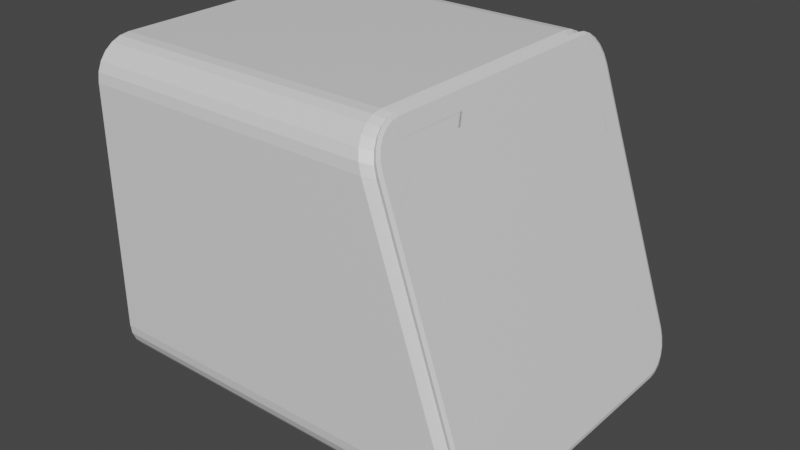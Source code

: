 # Source: Alarm_Clock.blend  (saved by Blender 3.0.42; exported with 4.5.12 LTS)
import bpy
from mathutils import Matrix  # noqa: F401  (used for matrix-valued properties, if any)

bpy.ops.wm.read_factory_settings(use_empty=True)
scene = bpy.context.scene
scene.name = 'Scene'

# ---- collections
col_collection = bpy.data.collections.new('Collection'); scene.collection.children.link(col_collection)

# ---- materials (node trees are filled in below, after node groups)
mat_material = bpy.data.materials.new('Material')
mat_material.alpha_threshold = 0.0
mat_material.use_transparent_shadow = False
mat_material.line_color = (0.0, 0.0, 0.0, 1.0)

# ---- material node trees
mat_material.use_nodes = True; mat_material.node_tree.nodes.clear()
_N = mat_material.node_tree.nodes; _L = mat_material.node_tree.links
n0 = _N.new('ShaderNodeOutputMaterial'); n0.name = 'Material Output'; n0.location = (300, 300)
n1 = _N.new('ShaderNodeBsdfPrincipled'); n1.name = 'Principled BSDF'; n1.location = (10, 300)
n1.distribution = 'GGX'
n1.subsurface_method = 'RANDOM_WALK_SKIN'
n1.inputs[2].default_value = 0.4
n1.inputs[3].default_value = 1.45
n1.inputs[27].default_value = (0.0, 0.0, 0.0, 1.0)
n1.inputs[28].default_value = 1.0
_L.new(n1.outputs[0], n0.inputs[0])
n0.is_active_output = True

# ---- world
world_world = bpy.data.worlds.new('World'); scene.world = world_world
world_world.use_nodes = True; world_world.node_tree.nodes.clear()
_N = world_world.node_tree.nodes; _L = world_world.node_tree.links
n0 = _N.new('ShaderNodeOutputWorld'); n0.name = 'World Output'; n0.location = (300, 300)
n1 = _N.new('ShaderNodeBackground'); n1.name = 'Background'; n1.location = (10, 300)
n1.inputs[0].default_value = (0.05088, 0.05088, 0.05088, 1.0)
_L.new(n1.outputs[0], n0.inputs[0])
n0.is_active_output = True
world_world.color = (0.05088, 0.05088, 0.05088)
world_world.use_sun_shadow = False
world_world.sun_shadow_jitter_overblur = 0.0

# ---- meshes
me_cube_001 = bpy.data.meshes.new('Cube.001')
me_cube_001.from_pydata([(1.073, 0.8158, -0.9214), (1.075, 0.7648, -0.9281), (1.066, 0.8608, -0.9028), (1.056, 0.8997, -0.8729), (1.043, 0.9298, -0.8336), (1.027, 0.9489, -0.7876), (1.01, 0.9558, -0.7353), (0.4308, -0.8158, 0.9814), (0.4285, -0.7648, 0.9881), (0.4371, -0.8608, 0.9627), (0.4471, -0.8997, 0.9329), (0.4604, -0.9298, 0.8936), (0.4759, -0.9489, 0.8475), (0.4936, -0.9558, 0.7953), (1.075, -0.7648, -0.9281), (1.073, -0.8158, -0.9214), (1.066, -0.8608, -0.9028), (1.056, -0.8997, -0.8729), (1.043, -0.9298, -0.8336), (1.027, -0.9489, -0.7876), (1.01, -0.9558, -0.7353), (0.4285, 0.7648, 0.9881), (0.4308, 0.8158, 0.9814), (0.4371, 0.8608, 0.9627), (0.4471, 0.8997, 0.9329), (0.4604, 0.9298, 0.8936), (0.4759, 0.9489, 0.8475), (0.4936, 0.9558, 0.7953), (0.4285, 3.081e-09, 0.9881), (1.02, 0.7694, -0.7653), (1.021, 0.7531, -0.7674), (1.02, 0.7719, -0.7643), (1.019, 0.7756, -0.7614), (1.017, 0.7799, -0.7558), (1.014, 0.7833, -0.7477), (1.006, 0.7862, -0.7253), (0.4834, -0.7694, 0.8253), (0.4827, -0.7531, 0.8274), (0.4838, -0.7719, 0.8243), (0.4848, -0.7756, 0.8213), (0.4866, -0.7799, 0.8158), (0.4894, -0.7833, 0.8076), (0.4969, -0.7862, 0.7853), (1.021, -0.7531, -0.7674), (1.02, -0.7694, -0.7653), (1.02, -0.7719, -0.7643), (1.019, -0.7756, -0.7614), (1.017, -0.7799, -0.7558), (1.014, -0.7833, -0.7477), (1.006, -0.7862, -0.7253), (0.4827, 0.7531, 0.8274), (0.4834, 0.7694, 0.8253), (0.4838, 0.7719, 0.8243), (0.4848, 0.7756, 0.8213), (0.4866, 0.7799, 0.8158), (0.4894, 0.7833, 0.8076), (0.4969, 0.7862, 0.7853), (0.4827, 3.081e-09, 0.8274), (1.073, 0.8158, -0.9214), (1.075, 0.7648, -0.9281), (1.066, 0.8608, -0.9028), (1.056, 0.8997, -0.8729), (1.043, 0.9298, -0.8336), (1.027, 0.9489, -0.7876), (1.01, 0.9558, -0.7353), (0.4308, -0.8158, 0.9814), (0.4285, -0.7648, 0.9881), (0.4371, -0.8608, 0.9627), (0.4471, -0.8997, 0.9329), (0.4604, -0.9298, 0.8936), (0.4759, -0.9489, 0.8475), (0.4936, -0.9558, 0.7953), (1.075, -0.7648, -0.9281), (1.073, -0.8158, -0.9214), (1.066, -0.8608, -0.9028), (1.056, -0.8997, -0.8729), (1.043, -0.9298, -0.8336), (1.027, -0.9489, -0.7876), (1.01, -0.9558, -0.7353), (0.4285, 0.7648, 0.9881), (0.4308, 0.8158, 0.9814), (0.4371, 0.8608, 0.9627), (0.4471, 0.8997, 0.9329), (0.4604, 0.9298, 0.8936), (0.4759, 0.9489, 0.8475), (0.4936, 0.9558, 0.7953), (0.4285, 3.081e-09, 0.9881), (0.4038, 1.0, 0.7679), (0.3255, 0.7679, 1.0), (0.3835, 0.9921, 0.828), (0.3646, 0.9689, 0.8839), (0.3484, 0.932, 0.932), (0.336, 0.8839, 0.9689), (0.3281, 0.828, 0.9921), (0.8575, 0.6254, -1.0), (0.9217, 1.0, -0.7679), (0.9973, 0.828, -0.9921), (0.9895, 0.8839, -0.9689), (0.9771, 0.932, -0.932), (0.9609, 0.9689, -0.8839), (0.942, 0.9921, -0.828), (0.3255, -0.7679, 1.0), (0.4038, -1.0, 0.7679), (0.3281, -0.828, 0.9921), (0.336, -0.8839, 0.9689), (0.3484, -0.932, 0.932), (0.3646, -0.9689, 0.8839), (0.3835, -0.9921, 0.828), (0.9217, -1.0, -0.7679), (0.8575, -0.6254, -1.0), (0.942, -0.9921, -0.828), (0.9609, -0.9689, -0.8839), (0.9771, -0.932, -0.932), (0.9895, -0.8839, -0.9689), (0.9973, -0.828, -0.9921), (-1.483, 0.7679, 1.0), (-1.483, 1.0, 0.7679), (-1.483, 0.828, 0.9921), (-1.483, 0.8839, 0.9689), (-1.483, 0.932, 0.932), (-1.483, 0.9689, 0.8839), (-1.483, 0.9921, 0.828), (-1.483, 1.0, -0.7679), (-1.341, 0.6254, -1.0), (-1.483, 0.9921, -0.828), (-1.483, 0.9689, -0.8839), (-1.483, 0.932, -0.932), (-1.483, 0.8839, -0.9689), (-1.483, 0.828, -0.9921), (-1.483, -1.0, 0.7679), (-1.483, -0.7679, 1.0), (-1.483, -0.9921, 0.828), (-1.483, -0.9689, 0.8839), (-1.483, -0.932, 0.932), (-1.483, -0.8839, 0.9689), (-1.483, -0.828, 0.9921), (-1.341, -0.6254, -1.0), (-1.483, -1.0, -0.7679), (-1.483, -0.828, -0.9921), (-1.483, -0.8839, -0.9689), (-1.483, -0.932, -0.932), (-1.483, -0.9689, -0.8839), (-1.483, -0.9921, -0.828), (1.0, 0.7679, -1.0), (-1.483, 0.7679, -1.0), (-1.483, -0.7679, -1.0), (1.0, -0.7679, -1.0), (0.8575, 0.6254, -1.108), (0.8251, 0.593, -1.141), (0.8531, 0.621, -1.124), (0.8413, 0.6092, -1.136), (-1.308, 0.593, -1.141), (-1.341, 0.6254, -1.108), (-1.324, 0.6092, -1.136), (-1.336, 0.621, -1.124), (-1.341, -0.6254, -1.108), (-1.308, -0.593, -1.141), (-1.336, -0.621, -1.124), (-1.324, -0.6092, -1.136), (0.8251, -0.593, -1.141), (0.8575, -0.6254, -1.108), (0.8413, -0.6092, -1.136), (0.8531, -0.621, -1.124), (-0.5788, -0.7679, 1.0), (-0.5788, 0.7679, 1.0), (0.3255, 0.0, 1.0), (-1.483, 0.0, 1.0), (-0.5788, 0.0, 1.0), (0.421, 0.9286, 0.8636), (0.4391, 0.9508, 0.81), (1.02, 0.8472, -0.9122), (1.027, 0.7936, -0.9344), (0.4391, -0.9508, 0.81), (0.421, -0.9286, 0.8636), (0.3835, 1.134e-09, 0.9749), (0.3835, 0.736, 0.9749), (0.386, 0.7936, 0.9673), (0.386, -0.7936, 0.9673), (0.3835, -0.736, 0.9749), (1.02, -0.8472, -0.9122), (1.008, -0.8933, -0.8768), (0.4585, 0.9584, 0.7524), (1.008, 0.8933, -0.8768), (0.4585, -0.9584, 0.7524), (0.3935, 0.8472, 0.9451), (0.9924, -0.9286, -0.8308), (0.3935, -0.8472, 0.9451), (0.9549, 0.9584, -0.7195), (0.9924, 0.9286, -0.8308), (1.03, 0.736, -0.942), (1.03, -0.736, -0.942), (0.4054, 0.8933, 0.9097), (0.9743, -0.9508, -0.7771), (0.4054, -0.8933, 0.9097), (0.9549, -0.9584, -0.7195), (0.9743, 0.9508, -0.7771), (1.027, -0.7936, -0.9344), (1.049, 0.8062, -0.9446), (1.073, 0.8158, -0.9214), (1.071, 0.818, -0.945), (1.075, 0.7648, -0.9281), (1.051, 0.7476, -0.9522), (1.074, 0.7611, -0.9525), (1.041, 0.8607, -0.922), (1.066, 0.8608, -0.9028), (1.064, 0.8704, -0.9234), (1.029, 0.9075, -0.8861), (1.056, 0.8997, -0.8729), (1.052, 0.9154, -0.8888), (1.013, 0.9433, -0.8392), (1.043, 0.9298, -0.8336), (1.037, 0.9499, -0.8437), (0.9946, 0.9657, -0.7846), (1.027, 0.9489, -0.7876), (1.019, 0.9717, -0.791), (0.9746, 0.9731, -0.726), (1.01, 0.9558, -0.7353), (0.9998, 0.9792, -0.7337), (0.3969, -0.8056, 0.9865), (0.4308, -0.8158, 0.9814), (0.4152, -0.8179, 0.9997), (0.4285, -0.7648, 0.9881), (0.3942, -0.7471, 0.994), (0.4126, -0.7609, 1.007), (0.4047, -0.8603, 0.9642), (0.4371, -0.8608, 0.9627), (0.4225, -0.8702, 0.9781), (0.4168, -0.9071, 0.9284), (0.4471, -0.8997, 0.9329), (0.4342, -0.9152, 0.9436), (0.4326, -0.943, 0.8815), (0.4604, -0.9298, 0.8936), (0.4494, -0.9499, 0.8985), (0.4509, -0.9654, 0.827), (0.4759, -0.9489, 0.8475), (0.4671, -0.9716, 0.8458), (0.4705, -0.9731, 0.7684), (0.4936, -0.9558, 0.7953), (0.4864, -0.9792, 0.7885), (1.051, -0.7476, -0.9522), (1.075, -0.7648, -0.9281), (1.074, -0.7611, -0.9525), (1.073, -0.8158, -0.9214), (1.049, -0.8062, -0.9446), (1.071, -0.818, -0.945), (1.066, -0.8608, -0.9028), (1.041, -0.8607, -0.922), (1.064, -0.8704, -0.9234), (1.056, -0.8997, -0.8729), (1.029, -0.9075, -0.8861), (1.052, -0.9154, -0.8888), (1.043, -0.9298, -0.8336), (1.013, -0.9433, -0.8392), (1.037, -0.9499, -0.8437), (1.027, -0.9489, -0.7876), (0.9946, -0.9657, -0.7846), (1.019, -0.9717, -0.791), (1.01, -0.9558, -0.7353), (0.9746, -0.9731, -0.726), (0.9998, -0.9792, -0.7337), (0.3942, 0.7471, 0.994), (0.4285, 0.7648, 0.9881), (0.4126, 0.7609, 1.007), (0.4308, 0.8158, 0.9814), (0.3969, 0.8056, 0.9865), (0.4152, 0.8179, 0.9997), (0.4371, 0.8608, 0.9627), (0.4047, 0.8603, 0.9642), (0.4225, 0.8702, 0.9781), (0.4471, 0.8997, 0.9329), (0.4168, 0.9071, 0.9284), (0.4342, 0.9152, 0.9436), (0.4604, 0.9298, 0.8936), (0.4326, 0.943, 0.8815), (0.4494, 0.9499, 0.8985), (0.4759, 0.9489, 0.8475), (0.4509, 0.9654, 0.827), (0.4671, 0.9716, 0.8458), (0.4936, 0.9558, 0.7953), (0.4705, 0.9731, 0.7684), (0.4864, 0.9792, 0.7885), (0.4285, 3.081e-09, 0.9881), (0.3942, 1.807e-09, 0.9939), (0.4126, 2.707e-09, 1.007)], [], [(1, 14, 15, 16, 17, 18, 19, 20, 13, 12, 11, 10, 9, 7, 8, 28, 21, 22, 23, 24, 25, 26, 27, 6, 5, 4, 3, 2, 0), (17, 16, 74, 75), (0, 2, 60, 58), (21, 28, 86, 79), (18, 17, 75, 76), (2, 3, 61, 60), (19, 18, 76, 77), (3, 4, 62, 61), (20, 19, 77, 78), (4, 5, 63, 62), (22, 21, 79, 80), (5, 6, 64, 63), (23, 22, 80, 81), (8, 7, 65, 66), (24, 23, 81, 82), (7, 9, 67, 65), (25, 24, 82, 83), (9, 10, 68, 67), (26, 25, 83, 84), (10, 11, 69, 68), (27, 26, 84, 85), (11, 12, 70, 69), (6, 27, 85, 64), (12, 13, 71, 70), (14, 1, 59, 72), (15, 14, 72, 73), (28, 8, 66, 86), (16, 15, 73, 74), (1, 0, 58, 59), (13, 20, 78, 71), (29, 30, 59, 58), (31, 29, 58, 60), (32, 31, 60, 61), (33, 32, 61, 62), (34, 33, 62, 63), (35, 34, 63, 64), (36, 37, 66, 65), (38, 36, 65, 67), (39, 38, 67, 68), (40, 39, 68, 69), (41, 40, 69, 70), (42, 41, 70, 71), (43, 44, 73, 72), (44, 45, 74, 73), (45, 46, 75, 74), (46, 47, 76, 75), (47, 48, 77, 76), (48, 49, 78, 77), (50, 51, 80, 79), (51, 52, 81, 80), (52, 53, 82, 81), (53, 54, 83, 82), (54, 55, 84, 83), (55, 56, 85, 84), (56, 35, 64, 85), (30, 43, 72, 59), (37, 57, 86, 66), (49, 42, 71, 78), (57, 50, 79, 86), (109, 136, 155, 160), (145, 138, 139, 140, 141, 142, 137, 129, 131, 132, 133, 134, 135, 130, 166, 115, 117, 118, 119, 120, 121, 116, 122, 124, 125, 126, 127, 128, 144), (108, 102, 129, 137), (167, 166, 130, 163), (181, 169, 276, 279), (143, 144, 128, 96), (96, 128, 127, 97), (97, 127, 126, 98), (98, 126, 125, 99), (99, 125, 124, 100), (100, 124, 122, 95), (101, 163, 130, 135, 103), (103, 135, 134, 104), (104, 134, 133, 105), (105, 133, 132, 106), (106, 132, 131, 107), (107, 131, 129, 102), (145, 146, 114, 138), (138, 114, 113, 139), (139, 113, 112, 140), (140, 112, 111, 141), (141, 111, 110, 142), (142, 110, 108, 137), (115, 164, 88, 93, 117), (117, 93, 92, 118), (118, 92, 91, 119), (119, 91, 90, 120), (120, 90, 89, 121), (121, 89, 87, 116), (122, 116, 87, 95), (94, 123, 144, 143), (136, 109, 146, 145), (109, 94, 143, 146), (123, 136, 145, 144), (94, 109, 160, 147), (136, 123, 152, 155), (151, 148, 159, 156), (148, 151, 153, 150), (150, 153, 154, 149), (149, 154, 152, 147), (156, 159, 161, 158), (158, 161, 162, 157), (157, 162, 160, 155), (159, 148, 150, 161), (161, 150, 149, 162), (162, 149, 147, 160), (155, 152, 154, 157), (157, 154, 153, 158), (158, 153, 151, 156), (123, 94, 147, 152), (165, 167, 163, 101), (88, 164, 167, 165), (164, 115, 166, 167), (171, 170, 203, 197), (190, 189, 201, 239), (172, 183, 236, 233), (184, 176, 264, 267), (175, 174, 282, 260), (177, 186, 224, 218), (185, 180, 249, 252), (182, 188, 209, 206), (183, 194, 258, 236), (191, 184, 267, 270), (192, 185, 252, 255), (174, 178, 222, 282), (178, 177, 218, 222), (188, 195, 212, 209), (170, 182, 206, 203), (168, 191, 270, 273), (194, 192, 255, 258), (186, 193, 227, 224), (193, 173, 230, 227), (196, 190, 239, 243), (195, 187, 215, 212), (179, 196, 243, 246), (169, 168, 273, 276), (176, 175, 260, 264), (173, 172, 233, 230), (187, 181, 279, 215), (180, 179, 246, 249), (113, 114, 196, 179), (100, 95, 187, 195), (105, 106, 173, 193), (108, 110, 192, 194), (90, 91, 191, 168), (143, 96, 171, 189), (114, 146, 190, 196), (99, 100, 195, 188), (102, 108, 194, 183), (104, 105, 193, 186), (165, 101, 178, 174), (110, 111, 185, 192), (91, 92, 184, 191), (146, 143, 189, 190), (98, 99, 188, 182), (95, 87, 181, 187), (103, 104, 186, 177), (111, 112, 180, 185), (92, 93, 176, 184), (107, 102, 183, 172), (97, 98, 182, 170), (87, 89, 169, 181), (112, 113, 179, 180), (101, 103, 177, 178), (93, 88, 175, 176), (88, 165, 174, 175), (106, 107, 172, 173), (96, 97, 170, 171), (89, 90, 168, 169), (198, 200, 202, 199), (199, 202, 201, 197), (204, 198, 199, 205), (205, 199, 197, 203), (207, 204, 205, 208), (208, 205, 203, 206), (210, 207, 208, 211), (211, 208, 206, 209), (213, 210, 211, 214), (214, 211, 209, 212), (216, 213, 214, 217), (217, 214, 212, 215), (219, 221, 223, 220), (220, 223, 222, 218), (225, 219, 220, 226), (226, 220, 218, 224), (228, 225, 226, 229), (229, 226, 224, 227), (231, 228, 229, 232), (232, 229, 227, 230), (234, 231, 232, 235), (235, 232, 230, 233), (237, 234, 235, 238), (238, 235, 233, 236), (240, 242, 244, 241), (241, 244, 243, 239), (242, 245, 247, 244), (244, 247, 246, 243), (245, 248, 250, 247), (247, 250, 249, 246), (248, 251, 253, 250), (250, 253, 252, 249), (251, 254, 256, 253), (253, 256, 255, 252), (254, 257, 259, 256), (256, 259, 258, 255), (261, 263, 265, 262), (262, 265, 264, 260), (263, 266, 268, 265), (265, 268, 267, 264), (266, 269, 271, 268), (268, 271, 270, 267), (269, 272, 274, 271), (271, 274, 273, 270), (272, 275, 277, 274), (274, 277, 276, 273), (275, 278, 280, 277), (277, 280, 279, 276), (278, 216, 217, 280), (280, 217, 215, 279), (239, 201, 202, 241), (241, 202, 200, 240), (282, 222, 223, 283), (283, 223, 221, 281), (236, 258, 259, 238), (238, 259, 257, 237), (260, 282, 283, 262), (262, 283, 281, 261), (189, 171, 197, 201)])
_uv = me_cube_001.uv_layers.new(name='UVMap')
_uv.uv.foreach_set('vector', [0.3802, 0.5294, 0.3802, 0.7206, 0.3811, 0.727, 0.3834, 0.7326, 0.3871, 0.7375, 0.392, 0.7412, 0.3978, 0.7436, 0.4043, 0.7445, 0.5957, 0.7445, 0.6022, 0.7436, 0.608, 0.7412, 0.6129, 0.7375, 0.6166, 0.7326, 0.6189, 0.727, 0.6198, 0.7206, 0.6198, 0.625, 0.6198, 0.5294, 0.6189, 0.523, 0.6166, 0.5174, 0.6129, 0.5125, 0.608, 0.5088, 0.6022, 0.5064, 0.5957, 0.5055, 0.4043, 0.5055, 0.3978, 0.5064, 0.392, 0.5088, 0.3871, 0.5125, 0.3834, 0.5174, 0.3811, 0.523, 0.3871, 0.7375, 0.3834, 0.7326, 0.3834, 0.7326, 0.3871, 0.7375, 0.3811, 0.523, 0.3834, 0.5174, 0.3834, 0.5174, 0.3811, 0.523, 0.6198, 0.5294, 0.6198, 0.625, 0.6198, 0.625, 0.6198, 0.5294, 0.392, 0.7412, 0.3871, 0.7375, 0.3871, 0.7375, 0.392, 0.7412, 0.3834, 0.5174, 0.3871, 0.5125, 0.3871, 0.5125, 0.3834, 0.5174, 0.3978, 0.7436, 0.392, 0.7412, 0.392, 0.7412, 0.3978, 0.7436, 0.3871, 0.5125, 0.392, 0.5088, 0.392, 0.5088, 0.3871, 0.5125, 0.4043, 0.7445, 0.3978, 0.7436, 0.3978, 0.7436, 0.4043, 0.7445, 0.392, 0.5088, 0.3978, 0.5064, 0.3978, 0.5064, 0.392, 0.5088, 0.6189, 0.523, 0.6198, 0.5294, 0.6198, 0.5294, 0.6189, 0.523, 0.3978, 0.5064, 0.4043, 0.5055, 0.4043, 0.5055, 0.3978, 0.5064, 0.6166, 0.5174, 0.6189, 0.523, 0.6189, 0.523, 0.6166, 0.5174, 0.6198, 0.7206, 0.6189, 0.727, 0.6189, 0.727, 0.6198, 0.7206, 0.6129, 0.5125, 0.6166, 0.5174, 0.6166, 0.5174, 0.6129, 0.5125, 0.6189, 0.727, 0.6166, 0.7326, 0.6166, 0.7326, 0.6189, 0.727, 0.608, 0.5088, 0.6129, 0.5125, 0.6129, 0.5125, 0.608, 0.5088, 0.6166, 0.7326, 0.6129, 0.7375, 0.6129, 0.7375, 0.6166, 0.7326, 0.6022, 0.5064, 0.608, 0.5088, 0.608, 0.5088, 0.6022, 0.5064, 0.6129, 0.7375, 0.608, 0.7412, 0.608, 0.7412, 0.6129, 0.7375, 0.5957, 0.5055, 0.6022, 0.5064, 0.6022, 0.5064, 0.5957, 0.5055, 0.608, 0.7412, 0.6022, 0.7436, 0.6022, 0.7436, 0.608, 0.7412, 0.4043, 0.5055, 0.5957, 0.5055, 0.5957, 0.5055, 0.4043, 0.5055, 0.6022, 0.7436, 0.5957, 0.7445, 0.5957, 0.7445, 0.6022, 0.7436, 0.3802, 0.7206, 0.3802, 0.5294, 0.3802, 0.5294, 0.3802, 0.7206, 0.3811, 0.727, 0.3802, 0.7206, 0.3802, 0.7206, 0.3811, 0.727, 0.6198, 0.625, 0.6198, 0.7206, 0.6198, 0.7206, 0.6198, 0.625, 0.3834, 0.7326, 0.3811, 0.727, 0.3811, 0.727, 0.3834, 0.7326, 0.3802, 0.5294, 0.3811, 0.523, 0.3811, 0.523, 0.3802, 0.5294, 0.5957, 0.7445, 0.4043, 0.7445, 0.4043, 0.7445, 0.5957, 0.7445, 0.4006, 0.5288, 0.4003, 0.5309, 0.3802, 0.5294, 0.3811, 0.523, 0.4007, 0.5285, 0.4006, 0.5288, 0.3811, 0.523, 0.3834, 0.5174, 0.4011, 0.528, 0.4007, 0.5285, 0.3834, 0.5174, 0.3871, 0.5125, 0.4018, 0.5275, 0.4011, 0.528, 0.3871, 0.5125, 0.392, 0.5088, 0.4028, 0.5271, 0.4018, 0.5275, 0.392, 0.5088, 0.3978, 0.5064, 0.4056, 0.5267, 0.4028, 0.5271, 0.3978, 0.5064, 0.4043, 0.5055, 0.5994, 0.7212, 0.5997, 0.7191, 0.6198, 0.7206, 0.6189, 0.727, 0.5993, 0.7215, 0.5994, 0.7212, 0.6189, 0.727, 0.6166, 0.7326, 0.5989, 0.722, 0.5993, 0.7215, 0.6166, 0.7326, 0.6129, 0.7375, 0.5982, 0.7225, 0.5989, 0.722, 0.6129, 0.7375, 0.608, 0.7412, 0.5972, 0.7229, 0.5982, 0.7225, 0.608, 0.7412, 0.6022, 0.7436, 0.5944, 0.7233, 0.5972, 0.7229, 0.6022, 0.7436, 0.5957, 0.7445, 0.4003, 0.7191, 0.4006, 0.7212, 0.3811, 0.727, 0.3802, 0.7206, 0.4006, 0.7212, 0.4007, 0.7215, 0.3834, 0.7326, 0.3811, 0.727, 0.4007, 0.7215, 0.4011, 0.722, 0.3871, 0.7375, 0.3834, 0.7326, 0.4011, 0.722, 0.4018, 0.7225, 0.392, 0.7412, 0.3871, 0.7375, 0.4018, 0.7225, 0.4028, 0.7229, 0.3978, 0.7436, 0.392, 0.7412, 0.4028, 0.7229, 0.4056, 0.7233, 0.4043, 0.7445, 0.3978, 0.7436, 0.5997, 0.5309, 0.5994, 0.5288, 0.6189, 0.523, 0.6198, 0.5294, 0.5994, 0.5288, 0.5993, 0.5285, 0.6166, 0.5174, 0.6189, 0.523, 0.5993, 0.5285, 0.5989, 0.528, 0.6129, 0.5125, 0.6166, 0.5174, 0.5989, 0.528, 0.5982, 0.5275, 0.608, 0.5088, 0.6129, 0.5125, 0.5982, 0.5275, 0.5972, 0.5271, 0.6022, 0.5064, 0.608, 0.5088, 0.5972, 0.5271, 0.5944, 0.5267, 0.5957, 0.5055, 0.6022, 0.5064, 0.5944, 0.5267, 0.4056, 0.5267, 0.4043, 0.5055, 0.5957, 0.5055, 0.4003, 0.5309, 0.4003, 0.7191, 0.3802, 0.7206, 0.3802, 0.5294, 0.5997, 0.7191, 0.5997, 0.625, 0.6198, 0.625, 0.6198, 0.7206, 0.4056, 0.7233, 0.5944, 0.7233, 0.5957, 0.7445, 0.4043, 0.7445, 0.5997, 0.625, 0.5997, 0.5309, 0.6198, 0.5294, 0.6198, 0.625, 0.3607, 0.7032, 0.1393, 0.7032, 0.1393, 0.7032, 0.3607, 0.7032, 0.375, 0.02901, 0.376, 0.0215, 0.3789, 0.01451, 0.3835, 0.008498, 0.3895, 0.003887, 0.3965, 0.0009886, 0.404, 0.0, 0.596, 0.0, 0.6035, 0.0009886, 0.6105, 0.003887, 0.6165, 0.008498, 0.6211, 0.01451, 0.624, 0.0215, 0.625, 0.02901, 0.625, 0.125, 0.625, 0.221, 0.624, 0.2285, 0.6211, 0.2355, 0.6165, 0.2415, 0.6105, 0.2461, 0.6035, 0.249, 0.596, 0.25, 0.404, 0.25, 0.3965, 0.249, 0.3895, 0.2461, 0.3835, 0.2415, 0.3789, 0.2355, 0.376, 0.2285, 0.375, 0.221, 0.404, 0.75, 0.596, 0.75, 0.596, 1.0, 0.404, 1.0, 0.75, 0.625, 0.875, 0.625, 0.875, 0.721, 0.75, 0.721, 0.596, 0.5, 0.6035, 0.5, 0.6035, 0.5, 0.596, 0.5, 0.375, 0.529, 0.125, 0.529, 0.125, 0.5215, 0.3747, 0.5215, 0.3747, 0.5215, 0.125, 0.5215, 0.125, 0.5145, 0.3739, 0.5145, 0.3739, 0.5145, 0.125, 0.5145, 0.125, 0.5, 0.3727, 0.5, 0.375, 0.4977, 0.375, 0.25, 0.3895, 0.25, 0.3895, 0.5, 0.3895, 0.5, 0.3895, 0.25, 0.3965, 0.25, 0.3965, 0.5, 0.3965, 0.5, 0.3965, 0.25, 0.404, 0.25, 0.404, 0.5, 0.625, 0.721, 0.75, 0.721, 0.875, 0.721, 0.875, 0.7285, 0.6246, 0.7285, 0.6246, 0.7285, 0.875, 0.7285, 0.875, 0.7355, 0.6236, 0.7355, 0.6236, 0.7355, 0.875, 0.7355, 0.875, 0.75, 0.625, 0.75, 0.625, 0.75, 0.625, 1.0, 0.6105, 1.0, 0.6105, 0.75, 0.6105, 0.75, 0.6105, 1.0, 0.6035, 1.0, 0.6035, 0.75, 0.6035, 0.75, 0.6035, 1.0, 0.596, 1.0, 0.596, 0.75, 0.125, 0.721, 0.375, 0.721, 0.3747, 0.7285, 0.125, 0.7285, 0.125, 0.7285, 0.3747, 0.7285, 0.3739, 0.7355, 0.125, 0.7355, 0.125, 0.7355, 0.3739, 0.7355, 0.3727, 0.75, 0.125, 0.75, 0.375, 1.0, 0.375, 0.7523, 0.3895, 0.75, 0.3895, 1.0, 0.3895, 1.0, 0.3895, 0.75, 0.3965, 0.75, 0.3965, 1.0, 0.3965, 1.0, 0.3965, 0.75, 0.404, 0.75, 0.404, 1.0, 0.875, 0.529, 0.75, 0.529, 0.625, 0.529, 0.6246, 0.5215, 0.875, 0.5215, 0.875, 0.5215, 0.6246, 0.5215, 0.6236, 0.5145, 0.875, 0.5145, 0.875, 0.5145, 0.6236, 0.5145, 0.625, 0.5, 0.875, 0.5, 0.625, 0.25, 0.625, 0.5, 0.6105, 0.5, 0.6105, 0.25, 0.6105, 0.25, 0.6105, 0.5, 0.6035, 0.5, 0.6035, 0.25, 0.6035, 0.25, 0.6035, 0.5, 0.596, 0.5, 0.596, 0.25, 0.404, 0.25, 0.596, 0.25, 0.596, 0.5, 0.404, 0.5, 0.3607, 0.5468, 0.1393, 0.5468, 0.125, 0.529, 0.375, 0.529, 0.1393, 0.7032, 0.3607, 0.7032, 0.375, 0.721, 0.125, 0.721, 0.3607, 0.7032, 0.3607, 0.5468, 0.375, 0.529, 0.375, 0.721, 0.1393, 0.5468, 0.1393, 0.7032, 0.125, 0.721, 0.125, 0.529, 0.3607, 0.5468, 0.3607, 0.7032, 0.3607, 0.7032, 0.3607, 0.5468, 0.1393, 0.7032, 0.1393, 0.5468, 0.1393, 0.5468, 0.1393, 0.7032, 0.1426, 0.5509, 0.3574, 0.5509, 0.3574, 0.6991, 0.1426, 0.6991, 0.3574, 0.5509, 0.1426, 0.5509, 0.141, 0.5489, 0.359, 0.5489, 0.359, 0.5489, 0.141, 0.5489, 0.1396, 0.5471, 0.3604, 0.5471, 0.3604, 0.5471, 0.1396, 0.5471, 0.1393, 0.5468, 0.3607, 0.5468, 0.1426, 0.6991, 0.3574, 0.6991, 0.359, 0.7011, 0.141, 0.7011, 0.141, 0.7011, 0.359, 0.7011, 0.3604, 0.7029, 0.1396, 0.7029, 0.1396, 0.7029, 0.3604, 0.7029, 0.3607, 0.7032, 0.1393, 0.7032, 0.3574, 0.6991, 0.3574, 0.5509, 0.359, 0.5489, 0.359, 0.7011, 0.359, 0.7011, 0.359, 0.5489, 0.3604, 0.5471, 0.3604, 0.7029, 0.3604, 0.7029, 0.3604, 0.5471, 0.3607, 0.5468, 0.3607, 0.7032, 0.1393, 0.7032, 0.1393, 0.5468, 0.1396, 0.5471, 0.1396, 0.7029, 0.1396, 0.7029, 0.1396, 0.5471, 0.141, 0.5489, 0.141, 0.7011, 0.141, 0.7011, 0.141, 0.5489, 0.1426, 0.5509, 0.1426, 0.6991, 0.1393, 0.5468, 0.3607, 0.5468, 0.3607, 0.5468, 0.1393, 0.5468, 0.625, 0.625, 0.75, 0.625, 0.75, 0.721, 0.625, 0.721, 0.625, 0.529, 0.75, 0.529, 0.75, 0.625, 0.625, 0.625, 0.75, 0.529, 0.875, 0.529, 0.875, 0.625, 0.75, 0.625, 0.3747, 0.5215, 0.3739, 0.5145, 0.3739, 0.5145, 0.3747, 0.5215, 0.375, 0.721, 0.375, 0.529, 0.375, 0.529, 0.375, 0.721, 0.6035, 0.75, 0.596, 0.75, 0.596, 0.75, 0.6035, 0.75, 0.6236, 0.5145, 0.6246, 0.5215, 0.6246, 0.5215, 0.6236, 0.5145, 0.625, 0.529, 0.625, 0.625, 0.625, 0.625, 0.625, 0.529, 0.6246, 0.7285, 0.6236, 0.7355, 0.6236, 0.7355, 0.6246, 0.7285, 0.3895, 0.75, 0.375, 0.7523, 0.375, 0.7523, 0.3895, 0.75, 0.375, 0.4977, 0.3895, 0.5, 0.3895, 0.5, 0.375, 0.4977, 0.596, 0.75, 0.404, 0.75, 0.404, 0.75, 0.596, 0.75, 0.625, 0.5, 0.6236, 0.5145, 0.6236, 0.5145, 0.625, 0.5, 0.3965, 0.75, 0.3895, 0.75, 0.3895, 0.75, 0.3965, 0.75, 0.625, 0.625, 0.625, 0.721, 0.625, 0.721, 0.625, 0.625, 0.625, 0.721, 0.6246, 0.7285, 0.6246, 0.7285, 0.625, 0.721, 0.3895, 0.5, 0.3965, 0.5, 0.3965, 0.5, 0.3895, 0.5, 0.3739, 0.5145, 0.3727, 0.5, 0.3727, 0.5, 0.3739, 0.5145, 0.6105, 0.5, 0.625, 0.5, 0.625, 0.5, 0.6105, 0.5, 0.404, 0.75, 0.3965, 0.75, 0.3965, 0.75, 0.404, 0.75, 0.6236, 0.7355, 0.625, 0.75, 0.625, 0.75, 0.6236, 0.7355, 0.625, 0.75, 0.6105, 0.75, 0.6105, 0.75, 0.625, 0.75, 0.3747, 0.7285, 0.375, 0.721, 0.375, 0.721, 0.3747, 0.7285, 0.3965, 0.5, 0.404, 0.5, 0.404, 0.5, 0.3965, 0.5, 0.3739, 0.7355, 0.3747, 0.7285, 0.3747, 0.7285, 0.3739, 0.7355, 0.6035, 0.5, 0.6105, 0.5, 0.6105, 0.5, 0.6035, 0.5, 0.6246, 0.5215, 0.625, 0.529, 0.625, 0.529, 0.6246, 0.5215, 0.6105, 0.75, 0.6035, 0.75, 0.6035, 0.75, 0.6105, 0.75, 0.404, 0.5, 0.596, 0.5, 0.596, 0.5, 0.404, 0.5, 0.3727, 0.75, 0.3739, 0.7355, 0.3739, 0.7355, 0.3727, 0.75, 0.3739, 0.7355, 0.3747, 0.7285, 0.3747, 0.7285, 0.3739, 0.7355, 0.3965, 0.5, 0.404, 0.5, 0.404, 0.5, 0.3965, 0.5, 0.625, 0.75, 0.6105, 0.75, 0.6105, 0.75, 0.625, 0.75, 0.404, 0.75, 0.3965, 0.75, 0.3965, 0.75, 0.404, 0.75, 0.6105, 0.5, 0.625, 0.5, 0.625, 0.5, 0.6105, 0.5, 0.375, 0.529, 0.3747, 0.5215, 0.3747, 0.5215, 0.375, 0.529, 0.3747, 0.7285, 0.375, 0.721, 0.375, 0.721, 0.3747, 0.7285, 0.3895, 0.5, 0.3965, 0.5, 0.3965, 0.5, 0.3895, 0.5, 0.596, 0.75, 0.404, 0.75, 0.404, 0.75, 0.596, 0.75, 0.6236, 0.7355, 0.625, 0.75, 0.625, 0.75, 0.6236, 0.7355, 0.625, 0.625, 0.625, 0.721, 0.625, 0.721, 0.625, 0.625, 0.3965, 0.75, 0.3895, 0.75, 0.3895, 0.75, 0.3965, 0.75, 0.625, 0.5, 0.6236, 0.5145, 0.6236, 0.5145, 0.625, 0.5, 0.375, 0.721, 0.375, 0.529, 0.375, 0.529, 0.375, 0.721, 0.375, 0.4977, 0.3895, 0.5, 0.3895, 0.5, 0.375, 0.4977, 0.404, 0.5, 0.596, 0.5, 0.596, 0.5, 0.404, 0.5, 0.6246, 0.7285, 0.6236, 0.7355, 0.6236, 0.7355, 0.6246, 0.7285, 0.3895, 0.75, 0.375, 0.7523, 0.375, 0.7523, 0.3895, 0.75, 0.6236, 0.5145, 0.6246, 0.5215, 0.6246, 0.5215, 0.6236, 0.5145, 0.6035, 0.75, 0.596, 0.75, 0.596, 0.75, 0.6035, 0.75, 0.3739, 0.5145, 0.3727, 0.5, 0.3727, 0.5, 0.3739, 0.5145, 0.596, 0.5, 0.6035, 0.5, 0.6035, 0.5, 0.596, 0.5, 0.3727, 0.75, 0.3739, 0.7355, 0.3739, 0.7355, 0.3727, 0.75, 0.625, 0.721, 0.6246, 0.7285, 0.6246, 0.7285, 0.625, 0.721, 0.6246, 0.5215, 0.625, 0.529, 0.625, 0.529, 0.6246, 0.5215, 0.625, 0.529, 0.625, 0.625, 0.625, 0.625, 0.625, 0.529, 0.6105, 0.75, 0.6035, 0.75, 0.6035, 0.75, 0.6105, 0.75, 0.3747, 0.5215, 0.3739, 0.5145, 0.3739, 0.5145, 0.3747, 0.5215, 0.6035, 0.5, 0.6105, 0.5, 0.6105, 0.5, 0.6035, 0.5, 0.3811, 0.523, 0.3802, 0.5294, 0.375, 0.5294, 0.3753, 0.5224, 0.3753, 0.5224, 0.375, 0.5294, 0.375, 0.529, 0.3747, 0.5215, 0.3834, 0.5174, 0.3811, 0.523, 0.376, 0.5215, 0.3787, 0.515, 0.374, 0.515, 0.3747, 0.5215, 0.3747, 0.5215, 0.3739, 0.5145, 0.3871, 0.5125, 0.3834, 0.5174, 0.379, 0.5144, 0.3833, 0.5087, 0.3727, 0.5005, 0.3739, 0.5141, 0.3739, 0.5145, 0.3727, 0.5, 0.392, 0.5088, 0.3871, 0.5125, 0.3839, 0.5082, 0.3895, 0.5039, 0.3895, 0.5, 0.3759, 0.4978, 0.375, 0.4977, 0.3895, 0.5, 0.3978, 0.5064, 0.392, 0.5088, 0.3902, 0.5036, 0.3965, 0.501, 0.3965, 0.5, 0.3902, 0.5, 0.3895, 0.5, 0.3965, 0.5, 0.4043, 0.5055, 0.3978, 0.5064, 0.3974, 0.5004, 0.4045, 0.5, 0.4045, 0.5, 0.3974, 0.5004, 0.3965, 0.5, 0.404, 0.5, 0.6189, 0.727, 0.6198, 0.7206, 0.625, 0.7206, 0.6244, 0.7281, 0.6244, 0.7281, 0.625, 0.7206, 0.625, 0.721, 0.6246, 0.7285, 0.6166, 0.7326, 0.6189, 0.727, 0.6244, 0.7281, 0.6225, 0.7349, 0.6225, 0.7349, 0.6244, 0.7281, 0.6246, 0.7285, 0.6236, 0.7355, 0.6129, 0.7375, 0.6166, 0.7326, 0.621, 0.7356, 0.6167, 0.7412, 0.6249, 0.7494, 0.6236, 0.7358, 0.6236, 0.7355, 0.625, 0.75, 0.608, 0.7412, 0.6129, 0.7375, 0.6162, 0.7418, 0.6105, 0.7461, 0.6106, 0.75, 0.6242, 0.75, 0.625, 0.75, 0.6105, 0.75, 0.6022, 0.7436, 0.608, 0.7412, 0.6099, 0.7464, 0.6035, 0.749, 0.6035, 0.75, 0.6099, 0.75, 0.6105, 0.75, 0.6035, 0.75, 0.5957, 0.7445, 0.6022, 0.7436, 0.6027, 0.7496, 0.5956, 0.75, 0.5956, 0.75, 0.6027, 0.7496, 0.6035, 0.75, 0.596, 0.75, 0.3802, 0.7206, 0.3811, 0.727, 0.3753, 0.7276, 0.375, 0.7206, 0.375, 0.7206, 0.3753, 0.7276, 0.3747, 0.7285, 0.375, 0.721, 0.3811, 0.727, 0.3834, 0.7326, 0.3787, 0.735, 0.376, 0.7285, 0.3747, 0.7285, 0.374, 0.735, 0.3739, 0.7355, 0.3747, 0.7285, 0.3834, 0.7326, 0.3871, 0.7375, 0.3833, 0.7413, 0.379, 0.7356, 0.3739, 0.7359, 0.3727, 0.7495, 0.3727, 0.75, 0.3739, 0.7355, 0.3871, 0.7375, 0.392, 0.7412, 0.3895, 0.7461, 0.3839, 0.7418, 0.3759, 0.7522, 0.3895, 0.75, 0.3895, 0.75, 0.375, 0.7523, 0.392, 0.7412, 0.3978, 0.7436, 0.3965, 0.749, 0.3902, 0.7464, 0.3902, 0.75, 0.3965, 0.75, 0.3965, 0.75, 0.3895, 0.75, 0.3978, 0.7436, 0.4043, 0.7445, 0.4045, 0.75, 0.3974, 0.7496, 0.3974, 0.7496, 0.4045, 0.75, 0.404, 0.75, 0.3965, 0.75, 0.6198, 0.5294, 0.6189, 0.523, 0.6244, 0.5219, 0.625, 0.5294, 0.625, 0.5294, 0.6244, 0.5219, 0.6246, 0.5215, 0.625, 0.529, 0.6189, 0.523, 0.6166, 0.5174, 0.6225, 0.5151, 0.6244, 0.5219, 0.6244, 0.5219, 0.6225, 0.5151, 0.6236, 0.5145, 0.6246, 0.5215, 0.6166, 0.5174, 0.6129, 0.5125, 0.6167, 0.5088, 0.621, 0.5144, 0.6236, 0.5142, 0.6249, 0.5006, 0.625, 0.5, 0.6236, 0.5145, 0.6129, 0.5125, 0.608, 0.5088, 0.6105, 0.5039, 0.6162, 0.5082, 0.6242, 0.5, 0.6106, 0.5, 0.6105, 0.5, 0.625, 0.5, 0.608, 0.5088, 0.6022, 0.5064, 0.6035, 0.501, 0.6099, 0.5036, 0.6099, 0.5, 0.6035, 0.5, 0.6035, 0.5, 0.6105, 0.5, 0.6022, 0.5064, 0.5957, 0.5055, 0.5956, 0.5, 0.6027, 0.5004, 0.6027, 0.5004, 0.5956, 0.5, 0.596, 0.5, 0.6035, 0.5, 0.5957, 0.5055, 0.4043, 0.5055, 0.4045, 0.5, 0.5956, 0.5, 0.5956, 0.5, 0.4045, 0.5, 0.404, 0.5, 0.596, 0.5, 0.375, 0.721, 0.375, 0.529, 0.375, 0.5294, 0.375, 0.7206, 0.375, 0.7206, 0.375, 0.5294, 0.3802, 0.5294, 0.3802, 0.7206, 0.625, 0.625, 0.625, 0.721, 0.625, 0.7206, 0.625, 0.625, 0.625, 0.625, 0.625, 0.7206, 0.6198, 0.7206, 0.6198, 0.625, 0.596, 0.75, 0.404, 0.75, 0.4045, 0.75, 0.5956, 0.75, 0.5956, 0.75, 0.4045, 0.75, 0.4043, 0.7445, 0.5957, 0.7445, 0.625, 0.529, 0.625, 0.625, 0.625, 0.625, 0.625, 0.5294, 0.625, 0.5294, 0.625, 0.625, 0.6198, 0.625, 0.6198, 0.5294, 0.375, 0.529, 0.3747, 0.5215, 0.3747, 0.5215, 0.375, 0.529])
me_cube_001.materials.append(mat_material)
me_cube_001.use_remesh_preserve_volume = False
me_cube_001.use_remesh_preserve_attributes = False
me_cube_001.use_mirror_vertex_groups = False
me_cube_001.update()
me_cube_002 = bpy.data.meshes.new('Cube.002')
me_cube_002.from_pydata([(1.02, 0.7694, -0.7653), (1.021, 0.7531, -0.7674), (1.02, 0.7719, -0.7643), (1.019, 0.7756, -0.7614), (1.017, 0.7799, -0.7558), (1.014, 0.7833, -0.7477), (1.006, 0.7862, -0.7253), (0.4834, -0.7694, 0.8253), (0.4827, -0.7531, 0.8274), (0.4838, -0.7719, 0.8243), (0.4848, -0.7756, 0.8213), (0.4866, -0.7799, 0.8158), (0.4894, -0.7833, 0.8076), (0.4969, -0.7862, 0.7853), (1.021, -0.7531, -0.7674), (1.02, -0.7694, -0.7653), (1.02, -0.7719, -0.7643), (1.019, -0.7756, -0.7614), (1.017, -0.7799, -0.7558), (1.014, -0.7833, -0.7477), (1.006, -0.7862, -0.7253), (0.4827, 0.7531, 0.8274), (0.4834, 0.7694, 0.8253), (0.4838, 0.7719, 0.8243), (0.4848, 0.7756, 0.8213), (0.4866, 0.7799, 0.8158), (0.4894, 0.7833, 0.8076), (0.4969, 0.7862, 0.7853), (0.4827, 3.081e-09, 0.8274)], [], [(1, 0, 2, 3, 4, 5, 6, 27, 26, 25, 24, 23, 22, 21, 28, 8, 7, 9, 10, 11, 12, 13, 20, 19, 18, 17, 16, 15, 14)])
_uv = me_cube_002.uv_layers.new(name='UVMap')
_uv.uv.foreach_set('vector', [0.4003, 0.5309, 0.4006, 0.5288, 0.4007, 0.5285, 0.4011, 0.528, 0.4018, 0.5275, 0.4028, 0.5271, 0.4056, 0.5267, 0.5944, 0.5267, 0.5972, 0.5271, 0.5982, 0.5275, 0.5989, 0.528, 0.5993, 0.5285, 0.5994, 0.5288, 0.5997, 0.5309, 0.5997, 0.625, 0.5997, 0.7191, 0.5994, 0.7212, 0.5993, 0.7215, 0.5989, 0.722, 0.5982, 0.7225, 0.5972, 0.7229, 0.5944, 0.7233, 0.4056, 0.7233, 0.4028, 0.7229, 0.4018, 0.7225, 0.4011, 0.722, 0.4007, 0.7215, 0.4006, 0.7212, 0.4003, 0.7191])
me_cube_002.materials.append(mat_material)
me_cube_002.use_remesh_preserve_volume = False
me_cube_002.use_remesh_preserve_attributes = False
me_cube_002.use_mirror_vertex_groups = False
me_cube_002.update()
me_cube_003 = bpy.data.meshes.new('Cube.003')
me_cube_003.from_pydata([(-1.0, -1.0, -1.0), (-1.0, -1.0, 1.0), (-1.0, 1.0, -1.0), (-1.0, 1.0, 1.0), (1.0, -1.0, -1.0), (0.6815, 0.6023, 0.2809), (1.0, 1.0, -1.0), (0.6815, 0.6023, -0.3147), (1.0, -1.0, 0.4393), (0.6815, 0.1793, 0.2809), (0.4393, -1.0, 1.0), (0.6815, 0.1793, -0.3147), (0.4393, 1.0, 1.0), (1.0, 1.0, 0.4393), (0.6815, -0.1793, 0.2935), (0.6815, -0.1793, -0.3021), (0.6815, -0.6023, 0.2935), (0.6815, -0.6023, -0.3021), (1.0, -0.6023, 0.2935), (1.0, -0.1793, 0.2935), (1.0, 0.1793, 0.2809), (1.0, 0.6023, -0.3147), (1.0, 0.6023, 0.2809), (1.0, 0.1793, -0.3147), (1.0, -0.6023, -0.3021), (1.0, -0.1793, -0.3021)], [], [(0, 1, 3, 2), (8, 10, 1, 0, 4), (6, 2, 3, 12, 13), (2, 6, 4, 0), (22, 13, 8, 18, 19, 20), (19, 25, 24, 18, 8, 4, 6, 13, 22, 21, 23, 20), (12, 10, 8, 13), (12, 3, 1, 10), (23, 11, 9, 20), (5, 9, 11, 7), (22, 5, 7, 21), (9, 5, 22, 20), (7, 11, 23, 21), (24, 17, 16, 18), (14, 16, 17, 15), (19, 14, 15, 25), (16, 14, 19, 18), (15, 17, 24, 25)])
_uv = me_cube_003.uv_layers.new(name='UVMap')
_uv.uv.foreach_set('vector', [0.375, 0.0, 0.625, 0.0, 0.625, 0.25, 0.375, 0.25, 0.5549, 0.75, 0.625, 0.8201, 0.625, 1.0, 0.375, 1.0, 0.375, 0.75, 0.375, 0.5, 0.375, 0.25, 0.625, 0.25, 0.625, 0.4299, 0.5549, 0.5, 0.125, 0.5, 0.375, 0.5, 0.375, 0.75, 0.125, 0.75, 0.5351, 0.5497, 0.5549, 0.5, 0.5549, 0.75, 0.5367, 0.7003, 0.5367, 0.6474, 0.5351, 0.6026, 0.5367, 0.6474, 0.4622, 0.6474, 0.4622, 0.7003, 0.5367, 0.7003, 0.5549, 0.75, 0.375, 0.75, 0.375, 0.5, 0.5549, 0.5, 0.5351, 0.5497, 0.4607, 0.5497, 0.4607, 0.6026, 0.5351, 0.6026, 0.6951, 0.5, 0.6951, 0.75, 0.5549, 0.75, 0.5549, 0.5, 0.6951, 0.5, 0.875, 0.5, 0.875, 0.75, 0.6951, 0.75, 0.625, 0.3663, 0.625, 0.5, 0.375, 0.5, 0.375, 0.3663, 0.375, 0.75, 0.375, 0.5, 0.625, 0.5, 0.625, 0.75, 0.375, 0.8837, 0.375, 0.75, 0.625, 0.75, 0.625, 0.8837, 0.375, 0.5, 0.375, 0.75, 0.2413, 0.75, 0.2413, 0.5, 0.625, 0.75, 0.625, 0.5, 0.7587, 0.5, 0.7587, 0.75, 0.625, 0.3663, 0.625, 0.5, 0.375, 0.5, 0.375, 0.3663, 0.375, 0.75, 0.375, 0.5, 0.625, 0.5, 0.625, 0.75, 0.375, 0.8837, 0.375, 0.75, 0.625, 0.75, 0.625, 0.8837, 0.375, 0.5, 0.375, 0.75, 0.2413, 0.75, 0.2413, 0.5, 0.625, 0.75, 0.625, 0.5, 0.7587, 0.5, 0.7587, 0.75])
me_cube_003.use_remesh_fix_poles = True
me_cube_003.use_remesh_preserve_attributes = False
me_cube_003.update()

# ---- objects
ob_alarm = bpy.data.objects.new('Alarm', me_cube_001)
ob_screen = bpy.data.objects.new('Screen', me_cube_002)
ob_usb_port = bpy.data.objects.new('USB port', me_cube_003)

# ---- transforms, parenting, visibility, modifiers, constraints
ob_alarm.location = (0.0, 0.0, 1.0)
ob_alarm.lock_rotations_4d = False
ob_alarm.empty_display_type = 'ARROWS'
ob_alarm.lineart.crease_threshold = 0.0
ob_screen.location = (0.0, 0.0, 1.0)
ob_screen.lock_rotations_4d = False
ob_screen.empty_display_type = 'ARROWS'
ob_screen.lineart.crease_threshold = 0.0
ob_usb_port.location = (1.033, 0.0, 0.1013)
ob_usb_port.scale = (0.1217, 0.5117, 0.1217)
ob_usb_port.hide_render = True

# ---- collection membership
col_collection.objects.link(ob_alarm)
col_collection.objects.link(ob_screen)
col_collection.objects.link(ob_usb_port)

# ---- scene / render settings (as saved in the file)
scene.frame_start = 1; scene.frame_end = 250; scene.frame_set(1)
scene.render.engine = 'BLENDER_EEVEE_NEXT'
scene.cycles.sampling_pattern = 'TABULATED_SOBOL'
scene.cycles.use_light_tree = False
scene.view_settings.view_transform = 'Filmic'
bpy.context.view_layer.update()

# ---- added for rendering (the .blend has no active camera and no usable light): camera, sun
cam_auto = bpy.data.cameras.new('AutoCamera')
cam_auto.lens = 50.0
cam_auto.sensor_width = 36.0
cam_auto.clip_end = 1000.0
ob_auto_camera = bpy.data.objects.new('AutoCamera', cam_auto)
scene.collection.objects.link(ob_auto_camera)
ob_auto_camera.location = (3.39779, -4.32235, 3.81483)
ob_auto_camera.rotation_euler = (1.09748, -7.21219e-08, 0.694738)
scene.camera = ob_auto_camera
light_auto_sun = bpy.data.lights.new('AutoSun', 'SUN')
light_auto_sun.energy = 3.0
light_auto_sun.angle = 0.0523599
ob_auto_sun = bpy.data.objects.new('AutoSun', light_auto_sun)
scene.collection.objects.link(ob_auto_sun)
ob_auto_sun.rotation_euler = (0.872665, 0.174533, 0.523599)
bpy.context.view_layer.update()

